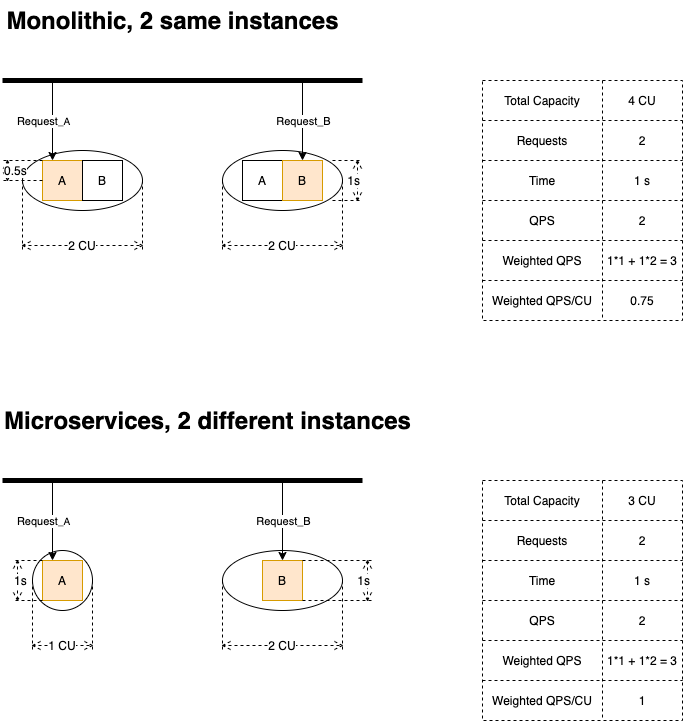

The diagram above was exported from draw.io. Its source (the exported page's mxGraphModel, read from the mxfile embedded in the PNG):
<mxGraphModel dx="1074" dy="680" grid="1" gridSize="10" guides="1" tooltips="1" connect="1" arrows="1" fold="1" page="1" pageScale="1" pageWidth="827" pageHeight="1169" math="0" shadow="0">
  <root>
    <mxCell id="0" />
    <mxCell id="1" parent="0" />
    <mxCell id="107" value="" style="ellipse;whiteSpace=wrap;html=1;verticalAlign=bottom;" parent="1" vertex="1">
      <mxGeometry x="260" y="590" width="120" height="60" as="geometry" />
    </mxCell>
    <mxCell id="8" value="" style="ellipse;whiteSpace=wrap;html=1;verticalAlign=bottom;" parent="1" vertex="1">
      <mxGeometry x="60" y="190" width="120" height="60" as="geometry" />
    </mxCell>
    <mxCell id="4" value="A" style="whiteSpace=wrap;html=1;aspect=fixed;fillColor=#ffe6cc;strokeColor=#d79b00;" parent="1" vertex="1">
      <mxGeometry x="80" y="200" width="40" height="40" as="geometry" />
    </mxCell>
    <mxCell id="5" value="B" style="whiteSpace=wrap;html=1;aspect=fixed;" parent="1" vertex="1">
      <mxGeometry x="120" y="200" width="40" height="40" as="geometry" />
    </mxCell>
    <mxCell id="13" style="edgeStyle=orthogonalEdgeStyle;rounded=0;orthogonalLoop=1;jettySize=auto;html=1;exitX=0.5;exitY=1;exitDx=0;exitDy=0;" parent="1" edge="1">
      <mxGeometry relative="1" as="geometry">
        <mxPoint x="120" y="280" as="sourcePoint" />
        <mxPoint x="120" y="280" as="targetPoint" />
      </mxGeometry>
    </mxCell>
    <mxCell id="14" value="" style="endArrow=none;html=1;strokeWidth=5;" parent="1" edge="1">
      <mxGeometry width="50" height="50" relative="1" as="geometry">
        <mxPoint x="40" y="120" as="sourcePoint" />
        <mxPoint x="400" y="120" as="targetPoint" />
      </mxGeometry>
    </mxCell>
    <mxCell id="15" value="" style="endArrow=classic;html=1;strokeWidth=1;entryX=0.25;entryY=0;entryDx=0;entryDy=0;" parent="1" target="4" edge="1">
      <mxGeometry width="50" height="50" relative="1" as="geometry">
        <mxPoint x="90" y="120" as="sourcePoint" />
        <mxPoint x="130" y="70" as="targetPoint" />
      </mxGeometry>
    </mxCell>
    <mxCell id="17" value="Request&lt;font size=&quot;1&quot;&gt;_A&lt;/font&gt;" style="edgeLabel;html=1;align=center;verticalAlign=middle;resizable=0;points=[];" parent="15" vertex="1" connectable="0">
      <mxGeometry x="-0.1" y="1" relative="1" as="geometry">
        <mxPoint x="-11" y="4" as="offset" />
      </mxGeometry>
    </mxCell>
    <mxCell id="20" value="0.5s" style="shape=dimension;direction=south;whiteSpace=wrap;html=1;align=left;points=[];verticalAlign=middle;labelBackgroundColor=#ffffff;dashed=1;" parent="1" vertex="1">
      <mxGeometry x="40" y="200" width="40" height="20" as="geometry" />
    </mxCell>
    <mxCell id="21" value="" style="shape=table;html=1;whiteSpace=wrap;startSize=0;container=1;collapsible=0;childLayout=tableLayout;dashed=1;verticalAlign=bottom;" parent="1" vertex="1">
      <mxGeometry x="520" y="120" width="200" height="240" as="geometry" />
    </mxCell>
    <mxCell id="22" value="" style="shape=partialRectangle;html=1;whiteSpace=wrap;collapsible=0;dropTarget=0;pointerEvents=0;fillColor=none;top=0;left=0;bottom=0;right=0;points=[[0,0.5],[1,0.5]];portConstraint=eastwest;" parent="21" vertex="1">
      <mxGeometry width="200" height="40" as="geometry" />
    </mxCell>
    <mxCell id="23" value="Total Capacity" style="shape=partialRectangle;html=1;whiteSpace=wrap;connectable=0;fillColor=none;top=0;left=0;bottom=0;right=0;overflow=hidden;" parent="22" vertex="1">
      <mxGeometry width="120" height="40" as="geometry" />
    </mxCell>
    <mxCell id="24" value="4 CU" style="shape=partialRectangle;html=1;whiteSpace=wrap;connectable=0;fillColor=none;top=0;left=0;bottom=0;right=0;overflow=hidden;" parent="22" vertex="1">
      <mxGeometry x="120" width="80" height="40" as="geometry" />
    </mxCell>
    <mxCell id="37" style="shape=partialRectangle;html=1;whiteSpace=wrap;collapsible=0;dropTarget=0;pointerEvents=0;fillColor=none;top=0;left=0;bottom=0;right=0;points=[[0,0.5],[1,0.5]];portConstraint=eastwest;" parent="21" vertex="1">
      <mxGeometry y="40" width="200" height="40" as="geometry" />
    </mxCell>
    <mxCell id="38" value="Requests" style="shape=partialRectangle;html=1;whiteSpace=wrap;connectable=0;fillColor=none;top=0;left=0;bottom=0;right=0;overflow=hidden;" parent="37" vertex="1">
      <mxGeometry width="120" height="40" as="geometry" />
    </mxCell>
    <mxCell id="39" value="2" style="shape=partialRectangle;html=1;whiteSpace=wrap;connectable=0;fillColor=none;top=0;left=0;bottom=0;right=0;overflow=hidden;" parent="37" vertex="1">
      <mxGeometry x="120" width="80" height="40" as="geometry" />
    </mxCell>
    <mxCell id="26" value="" style="shape=partialRectangle;html=1;whiteSpace=wrap;collapsible=0;dropTarget=0;pointerEvents=0;fillColor=none;top=0;left=0;bottom=0;right=0;points=[[0,0.5],[1,0.5]];portConstraint=eastwest;" parent="21" vertex="1">
      <mxGeometry y="80" width="200" height="40" as="geometry" />
    </mxCell>
    <mxCell id="27" value="Time" style="shape=partialRectangle;html=1;whiteSpace=wrap;connectable=0;fillColor=none;top=0;left=0;bottom=0;right=0;overflow=hidden;" parent="26" vertex="1">
      <mxGeometry width="120" height="40" as="geometry" />
    </mxCell>
    <mxCell id="28" value="1 s" style="shape=partialRectangle;html=1;whiteSpace=wrap;connectable=0;fillColor=none;top=0;left=0;bottom=0;right=0;overflow=hidden;" parent="26" vertex="1">
      <mxGeometry x="120" width="80" height="40" as="geometry" />
    </mxCell>
    <mxCell id="30" value="" style="shape=partialRectangle;html=1;whiteSpace=wrap;collapsible=0;dropTarget=0;pointerEvents=0;fillColor=none;top=0;left=0;bottom=0;right=0;points=[[0,0.5],[1,0.5]];portConstraint=eastwest;" parent="21" vertex="1">
      <mxGeometry y="120" width="200" height="40" as="geometry" />
    </mxCell>
    <mxCell id="31" value="QPS" style="shape=partialRectangle;html=1;whiteSpace=wrap;connectable=0;fillColor=none;top=0;left=0;bottom=0;right=0;overflow=hidden;" parent="30" vertex="1">
      <mxGeometry width="120" height="40" as="geometry" />
    </mxCell>
    <mxCell id="32" value="2" style="shape=partialRectangle;html=1;whiteSpace=wrap;connectable=0;fillColor=none;top=0;left=0;bottom=0;right=0;overflow=hidden;" parent="30" vertex="1">
      <mxGeometry x="120" width="80" height="40" as="geometry" />
    </mxCell>
    <mxCell id="110" style="shape=partialRectangle;html=1;whiteSpace=wrap;collapsible=0;dropTarget=0;pointerEvents=0;fillColor=none;top=0;left=0;bottom=0;right=0;points=[[0,0.5],[1,0.5]];portConstraint=eastwest;" parent="21" vertex="1">
      <mxGeometry y="160" width="200" height="40" as="geometry" />
    </mxCell>
    <mxCell id="111" value="&lt;span&gt;Weighted QPS&lt;/span&gt;" style="shape=partialRectangle;html=1;whiteSpace=wrap;connectable=0;fillColor=none;top=0;left=0;bottom=0;right=0;overflow=hidden;" parent="110" vertex="1">
      <mxGeometry width="120" height="40" as="geometry" />
    </mxCell>
    <mxCell id="112" value="1*1 + 1*2 = 3" style="shape=partialRectangle;html=1;whiteSpace=wrap;connectable=0;fillColor=none;top=0;left=0;bottom=0;right=0;overflow=hidden;" parent="110" vertex="1">
      <mxGeometry x="120" width="80" height="40" as="geometry" />
    </mxCell>
    <mxCell id="34" style="shape=partialRectangle;html=1;whiteSpace=wrap;collapsible=0;dropTarget=0;pointerEvents=0;fillColor=none;top=0;left=0;bottom=0;right=0;points=[[0,0.5],[1,0.5]];portConstraint=eastwest;" parent="21" vertex="1">
      <mxGeometry y="200" width="200" height="40" as="geometry" />
    </mxCell>
    <mxCell id="35" value="Weighted QPS/CU" style="shape=partialRectangle;html=1;whiteSpace=wrap;connectable=0;fillColor=none;top=0;left=0;bottom=0;right=0;overflow=hidden;" parent="34" vertex="1">
      <mxGeometry width="120" height="40" as="geometry" />
    </mxCell>
    <mxCell id="36" value="0.75" style="shape=partialRectangle;html=1;whiteSpace=wrap;connectable=0;fillColor=none;top=0;left=0;bottom=0;right=0;overflow=hidden;" parent="34" vertex="1">
      <mxGeometry x="120" width="80" height="40" as="geometry" />
    </mxCell>
    <mxCell id="40" value="Monolithic, 2 same instances" style="text;strokeColor=none;fillColor=none;html=1;fontSize=24;fontStyle=1;verticalAlign=middle;align=center;dashed=1;" parent="1" vertex="1">
      <mxGeometry x="150" y="40" width="120" height="40" as="geometry" />
    </mxCell>
    <mxCell id="54" value="" style="shape=table;html=1;whiteSpace=wrap;startSize=0;container=1;collapsible=0;childLayout=tableLayout;dashed=1;verticalAlign=bottom;" parent="1" vertex="1">
      <mxGeometry x="520" y="520" width="200" height="240" as="geometry" />
    </mxCell>
    <mxCell id="55" value="" style="shape=partialRectangle;html=1;whiteSpace=wrap;collapsible=0;dropTarget=0;pointerEvents=0;fillColor=none;top=0;left=0;bottom=0;right=0;points=[[0,0.5],[1,0.5]];portConstraint=eastwest;" parent="54" vertex="1">
      <mxGeometry width="200" height="40" as="geometry" />
    </mxCell>
    <mxCell id="56" value="Total Capacity" style="shape=partialRectangle;html=1;whiteSpace=wrap;connectable=0;fillColor=none;top=0;left=0;bottom=0;right=0;overflow=hidden;" parent="55" vertex="1">
      <mxGeometry width="120" height="40" as="geometry" />
    </mxCell>
    <mxCell id="57" value="3 CU" style="shape=partialRectangle;html=1;whiteSpace=wrap;connectable=0;fillColor=none;top=0;left=0;bottom=0;right=0;overflow=hidden;" parent="55" vertex="1">
      <mxGeometry x="120" width="80" height="40" as="geometry" />
    </mxCell>
    <mxCell id="58" style="shape=partialRectangle;html=1;whiteSpace=wrap;collapsible=0;dropTarget=0;pointerEvents=0;fillColor=none;top=0;left=0;bottom=0;right=0;points=[[0,0.5],[1,0.5]];portConstraint=eastwest;" parent="54" vertex="1">
      <mxGeometry y="40" width="200" height="40" as="geometry" />
    </mxCell>
    <mxCell id="59" value="Requests" style="shape=partialRectangle;html=1;whiteSpace=wrap;connectable=0;fillColor=none;top=0;left=0;bottom=0;right=0;overflow=hidden;" parent="58" vertex="1">
      <mxGeometry width="120" height="40" as="geometry" />
    </mxCell>
    <mxCell id="60" value="2" style="shape=partialRectangle;html=1;whiteSpace=wrap;connectable=0;fillColor=none;top=0;left=0;bottom=0;right=0;overflow=hidden;" parent="58" vertex="1">
      <mxGeometry x="120" width="80" height="40" as="geometry" />
    </mxCell>
    <mxCell id="61" value="" style="shape=partialRectangle;html=1;whiteSpace=wrap;collapsible=0;dropTarget=0;pointerEvents=0;fillColor=none;top=0;left=0;bottom=0;right=0;points=[[0,0.5],[1,0.5]];portConstraint=eastwest;" parent="54" vertex="1">
      <mxGeometry y="80" width="200" height="40" as="geometry" />
    </mxCell>
    <mxCell id="62" value="Time" style="shape=partialRectangle;html=1;whiteSpace=wrap;connectable=0;fillColor=none;top=0;left=0;bottom=0;right=0;overflow=hidden;" parent="61" vertex="1">
      <mxGeometry width="120" height="40" as="geometry" />
    </mxCell>
    <mxCell id="63" value="1 s" style="shape=partialRectangle;html=1;whiteSpace=wrap;connectable=0;fillColor=none;top=0;left=0;bottom=0;right=0;overflow=hidden;" parent="61" vertex="1">
      <mxGeometry x="120" width="80" height="40" as="geometry" />
    </mxCell>
    <mxCell id="64" value="" style="shape=partialRectangle;html=1;whiteSpace=wrap;collapsible=0;dropTarget=0;pointerEvents=0;fillColor=none;top=0;left=0;bottom=0;right=0;points=[[0,0.5],[1,0.5]];portConstraint=eastwest;" parent="54" vertex="1">
      <mxGeometry y="120" width="200" height="40" as="geometry" />
    </mxCell>
    <mxCell id="65" value="QPS" style="shape=partialRectangle;html=1;whiteSpace=wrap;connectable=0;fillColor=none;top=0;left=0;bottom=0;right=0;overflow=hidden;" parent="64" vertex="1">
      <mxGeometry width="120" height="40" as="geometry" />
    </mxCell>
    <mxCell id="66" value="2" style="shape=partialRectangle;html=1;whiteSpace=wrap;connectable=0;fillColor=none;top=0;left=0;bottom=0;right=0;overflow=hidden;" parent="64" vertex="1">
      <mxGeometry x="120" width="80" height="40" as="geometry" />
    </mxCell>
    <mxCell id="113" style="shape=partialRectangle;html=1;whiteSpace=wrap;collapsible=0;dropTarget=0;pointerEvents=0;fillColor=none;top=0;left=0;bottom=0;right=0;points=[[0,0.5],[1,0.5]];portConstraint=eastwest;" parent="54" vertex="1">
      <mxGeometry y="160" width="200" height="40" as="geometry" />
    </mxCell>
    <mxCell id="114" value="&lt;span&gt;Weighted QPS&lt;/span&gt;" style="shape=partialRectangle;html=1;whiteSpace=wrap;connectable=0;fillColor=none;top=0;left=0;bottom=0;right=0;overflow=hidden;" parent="113" vertex="1">
      <mxGeometry width="120" height="40" as="geometry" />
    </mxCell>
    <mxCell id="115" value="&lt;span&gt;1*1 + 1*2 = 3&lt;/span&gt;" style="shape=partialRectangle;html=1;whiteSpace=wrap;connectable=0;fillColor=none;top=0;left=0;bottom=0;right=0;overflow=hidden;" parent="113" vertex="1">
      <mxGeometry x="120" width="80" height="40" as="geometry" />
    </mxCell>
    <mxCell id="67" style="shape=partialRectangle;html=1;whiteSpace=wrap;collapsible=0;dropTarget=0;pointerEvents=0;fillColor=none;top=0;left=0;bottom=0;right=0;points=[[0,0.5],[1,0.5]];portConstraint=eastwest;" parent="54" vertex="1">
      <mxGeometry y="200" width="200" height="40" as="geometry" />
    </mxCell>
    <mxCell id="68" value="Weighted QPS/CU" style="shape=partialRectangle;html=1;whiteSpace=wrap;connectable=0;fillColor=none;top=0;left=0;bottom=0;right=0;overflow=hidden;" parent="67" vertex="1">
      <mxGeometry width="120" height="40" as="geometry" />
    </mxCell>
    <mxCell id="69" value="1" style="shape=partialRectangle;html=1;whiteSpace=wrap;connectable=0;fillColor=none;top=0;left=0;bottom=0;right=0;overflow=hidden;" parent="67" vertex="1">
      <mxGeometry x="120" width="80" height="40" as="geometry" />
    </mxCell>
    <mxCell id="70" value="Microservices, 2 different instances" style="text;strokeColor=none;fillColor=none;html=1;fontSize=24;fontStyle=1;verticalAlign=middle;align=center;dashed=1;" parent="1" vertex="1">
      <mxGeometry x="110" y="440" width="270" height="40" as="geometry" />
    </mxCell>
    <mxCell id="71" value="2 CU" style="shape=dimension;whiteSpace=wrap;html=1;align=center;points=[];verticalAlign=bottom;spacingBottom=-5;labelBackgroundColor=#ffffff;dashed=1;" parent="1" vertex="1">
      <mxGeometry x="60" y="220" width="120" height="70" as="geometry" />
    </mxCell>
    <mxCell id="84" value="" style="ellipse;whiteSpace=wrap;html=1;verticalAlign=bottom;" parent="1" vertex="1">
      <mxGeometry x="70" y="590" width="60" height="60" as="geometry" />
    </mxCell>
    <mxCell id="85" value="A" style="whiteSpace=wrap;html=1;aspect=fixed;fillColor=#ffe6cc;strokeColor=#d79b00;" parent="1" vertex="1">
      <mxGeometry x="80" y="600" width="40" height="40" as="geometry" />
    </mxCell>
    <mxCell id="86" value="B" style="whiteSpace=wrap;html=1;aspect=fixed;fillColor=#ffe6cc;strokeColor=#d79b00;" parent="1" vertex="1">
      <mxGeometry x="300" y="600" width="40" height="40" as="geometry" />
    </mxCell>
    <mxCell id="87" style="edgeStyle=orthogonalEdgeStyle;rounded=0;orthogonalLoop=1;jettySize=auto;html=1;exitX=0.5;exitY=1;exitDx=0;exitDy=0;" parent="1" edge="1">
      <mxGeometry relative="1" as="geometry">
        <mxPoint x="120" y="680" as="sourcePoint" />
        <mxPoint x="120" y="680" as="targetPoint" />
      </mxGeometry>
    </mxCell>
    <mxCell id="88" value="" style="endArrow=none;html=1;strokeWidth=5;" parent="1" edge="1">
      <mxGeometry width="50" height="50" relative="1" as="geometry">
        <mxPoint x="40" y="520" as="sourcePoint" />
        <mxPoint x="400" y="520" as="targetPoint" />
      </mxGeometry>
    </mxCell>
    <mxCell id="89" value="" style="endArrow=classic;html=1;strokeWidth=1;entryX=0.25;entryY=0;entryDx=0;entryDy=0;" parent="1" target="85" edge="1">
      <mxGeometry width="50" height="50" relative="1" as="geometry">
        <mxPoint x="90" y="520" as="sourcePoint" />
        <mxPoint x="130" y="470" as="targetPoint" />
      </mxGeometry>
    </mxCell>
    <mxCell id="90" value="Request&lt;font size=&quot;1&quot;&gt;_A&lt;/font&gt;" style="edgeLabel;html=1;align=center;verticalAlign=middle;resizable=0;points=[];" parent="89" vertex="1" connectable="0">
      <mxGeometry x="-0.1" y="1" relative="1" as="geometry">
        <mxPoint x="-11" y="4" as="offset" />
      </mxGeometry>
    </mxCell>
    <mxCell id="91" value="" style="endArrow=classic;html=1;strokeWidth=1;entryX=0.5;entryY=0;entryDx=0;entryDy=0;" parent="1" target="86" edge="1">
      <mxGeometry width="50" height="50" relative="1" as="geometry">
        <mxPoint x="320" y="520" as="sourcePoint" />
        <mxPoint x="319.5" y="600" as="targetPoint" />
      </mxGeometry>
    </mxCell>
    <mxCell id="92" value="Request_B" style="edgeLabel;html=1;align=center;verticalAlign=middle;resizable=0;points=[];" parent="91" vertex="1" connectable="0">
      <mxGeometry x="-0.3" y="-1" relative="1" as="geometry">
        <mxPoint x="1" y="12" as="offset" />
      </mxGeometry>
    </mxCell>
    <mxCell id="94" value="1s" style="shape=dimension;direction=south;whiteSpace=wrap;html=1;align=left;points=[];verticalAlign=middle;labelBackgroundColor=#ffffff;dashed=1;" parent="1" vertex="1">
      <mxGeometry x="50" y="600" width="30" height="40" as="geometry" />
    </mxCell>
    <mxCell id="95" value="1 CU" style="shape=dimension;whiteSpace=wrap;html=1;align=center;points=[];verticalAlign=bottom;spacingBottom=-5;labelBackgroundColor=#ffffff;dashed=1;" parent="1" vertex="1">
      <mxGeometry x="70" y="620" width="60" height="70" as="geometry" />
    </mxCell>
    <mxCell id="97" value="" style="ellipse;whiteSpace=wrap;html=1;verticalAlign=bottom;" parent="1" vertex="1">
      <mxGeometry x="260" y="190" width="120" height="60" as="geometry" />
    </mxCell>
    <mxCell id="98" value="A" style="whiteSpace=wrap;html=1;aspect=fixed;" parent="1" vertex="1">
      <mxGeometry x="280" y="200" width="40" height="40" as="geometry" />
    </mxCell>
    <mxCell id="99" value="B" style="whiteSpace=wrap;html=1;aspect=fixed;fillColor=#ffe6cc;strokeColor=#d79b00;" parent="1" vertex="1">
      <mxGeometry x="320" y="200" width="40" height="40" as="geometry" />
    </mxCell>
    <mxCell id="100" style="edgeStyle=orthogonalEdgeStyle;rounded=0;orthogonalLoop=1;jettySize=auto;html=1;exitX=0.5;exitY=1;exitDx=0;exitDy=0;" parent="1" edge="1">
      <mxGeometry relative="1" as="geometry">
        <mxPoint x="320" y="280" as="sourcePoint" />
        <mxPoint x="320" y="280" as="targetPoint" />
      </mxGeometry>
    </mxCell>
    <mxCell id="101" value="1s" style="shape=dimension;direction=north;whiteSpace=wrap;html=1;align=right;points=[];verticalAlign=middle;labelBackgroundColor=#ffffff;dashed=1;" parent="1" vertex="1">
      <mxGeometry x="370" y="200" width="30" height="40" as="geometry" />
    </mxCell>
    <mxCell id="103" value="2 CU" style="shape=dimension;whiteSpace=wrap;html=1;align=center;points=[];verticalAlign=bottom;spacingBottom=-5;labelBackgroundColor=#ffffff;dashed=1;" parent="1" vertex="1">
      <mxGeometry x="260" y="220" width="120" height="70" as="geometry" />
    </mxCell>
    <mxCell id="104" value="" style="endArrow=classic;html=1;strokeWidth=1;entryX=0.5;entryY=0;entryDx=0;entryDy=0;" parent="1" target="99" edge="1">
      <mxGeometry width="50" height="50" relative="1" as="geometry">
        <mxPoint x="340" y="120" as="sourcePoint" />
        <mxPoint x="340" y="190" as="targetPoint" />
      </mxGeometry>
    </mxCell>
    <mxCell id="106" value="Request_B" style="edgeLabel;html=1;align=center;verticalAlign=middle;resizable=0;points=[];" parent="104" vertex="1" connectable="0">
      <mxGeometry relative="1" as="geometry">
        <mxPoint as="offset" />
      </mxGeometry>
    </mxCell>
    <mxCell id="108" value="2 CU" style="shape=dimension;whiteSpace=wrap;html=1;align=center;points=[];verticalAlign=bottom;spacingBottom=-5;labelBackgroundColor=#ffffff;dashed=1;" parent="1" vertex="1">
      <mxGeometry x="260" y="620" width="120" height="70" as="geometry" />
    </mxCell>
    <mxCell id="109" value="1s" style="shape=dimension;direction=north;whiteSpace=wrap;html=1;align=right;points=[];verticalAlign=middle;labelBackgroundColor=#ffffff;dashed=1;" parent="1" vertex="1">
      <mxGeometry x="340" y="600" width="70" height="40" as="geometry" />
    </mxCell>
  </root>
</mxGraphModel>